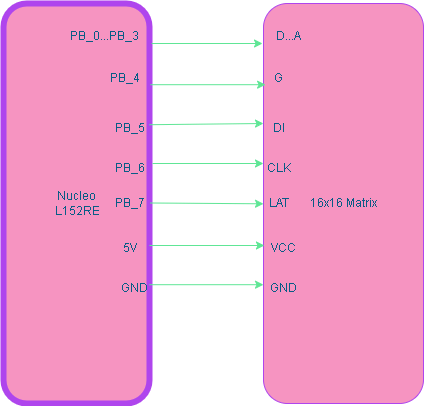

The diagram above was exported from draw.io. Its source (the exported page's mxGraphModel, read from the mxfile embedded in the PNG):
<mxGraphModel dx="829" dy="773" grid="1" gridSize="10" guides="1" tooltips="1" connect="1" arrows="1" fold="1" page="1" pageScale="1" pageWidth="827" pageHeight="1169" math="0" shadow="0" adaptiveColors="none">
  <root>
    <mxCell id="0" />
    <mxCell id="1" parent="0" />
    <mxCell id="xNJttMrTTXQXrNjsvzgJ-2" value="Nucleo&lt;div&gt;&amp;nbsp;L152RE&lt;/div&gt;" style="rounded=1;whiteSpace=wrap;html=1;fillColor=#F694C1;strokeColor=#AF45ED;fontStyle=0;strokeWidth=6;labelBackgroundColor=none;fontColor=#095C86;shadow=0;arcSize=16;" vertex="1" parent="1">
      <mxGeometry x="200" y="360" width="146" height="400" as="geometry" />
    </mxCell>
    <mxCell id="xNJttMrTTXQXrNjsvzgJ-4" value="16x16 Matrix" style="rounded=1;whiteSpace=wrap;html=1;fillColor=#F694C1;strokeColor=#AF45ED;labelBackgroundColor=none;fontColor=#095C86;" vertex="1" parent="1">
      <mxGeometry x="460" y="360" width="160" height="400" as="geometry" />
    </mxCell>
    <mxCell id="xNJttMrTTXQXrNjsvzgJ-18" value="" style="endArrow=classic;html=1;rounded=1;exitX=1.014;exitY=0.1;exitDx=0;exitDy=0;exitPerimeter=0;entryX=-0.006;entryY=0.1;entryDx=0;entryDy=0;entryPerimeter=0;strokeColor=#60E696;labelBackgroundColor=none;fontColor=default;" edge="1" parent="1" source="xNJttMrTTXQXrNjsvzgJ-2" target="xNJttMrTTXQXrNjsvzgJ-4">
      <mxGeometry width="50" height="50" relative="1" as="geometry">
        <mxPoint x="480" y="720" as="sourcePoint" />
        <mxPoint x="530" y="670" as="targetPoint" />
      </mxGeometry>
    </mxCell>
    <mxCell id="xNJttMrTTXQXrNjsvzgJ-19" value="" style="endArrow=classic;html=1;rounded=1;exitX=1;exitY=0.703;exitDx=0;exitDy=0;exitPerimeter=0;entryX=0;entryY=0.703;entryDx=0;entryDy=0;entryPerimeter=0;strokeColor=#60E696;labelBackgroundColor=none;fontColor=default;" edge="1" parent="1" source="xNJttMrTTXQXrNjsvzgJ-2" target="xNJttMrTTXQXrNjsvzgJ-4">
      <mxGeometry width="50" height="50" relative="1" as="geometry">
        <mxPoint x="349" y="770" as="sourcePoint" />
        <mxPoint x="460" y="770" as="targetPoint" />
      </mxGeometry>
    </mxCell>
    <mxCell id="xNJttMrTTXQXrNjsvzgJ-20" value="" style="endArrow=classic;html=1;rounded=1;exitX=1.014;exitY=0.1;exitDx=0;exitDy=0;exitPerimeter=0;entryX=-0.006;entryY=0.1;entryDx=0;entryDy=0;entryPerimeter=0;strokeColor=#60E696;labelBackgroundColor=none;fontColor=default;" edge="1" parent="1">
      <mxGeometry width="50" height="50" relative="1" as="geometry">
        <mxPoint x="349" y="520" as="sourcePoint" />
        <mxPoint x="460" y="520" as="targetPoint" />
      </mxGeometry>
    </mxCell>
    <mxCell id="xNJttMrTTXQXrNjsvzgJ-21" value="" style="endArrow=classic;html=1;rounded=1;exitX=1.007;exitY=0.203;exitDx=0;exitDy=0;exitPerimeter=0;entryX=0.013;entryY=0.203;entryDx=0;entryDy=0;entryPerimeter=0;strokeColor=#60E696;labelBackgroundColor=none;fontColor=default;" edge="1" parent="1" source="xNJttMrTTXQXrNjsvzgJ-2" target="xNJttMrTTXQXrNjsvzgJ-4">
      <mxGeometry width="50" height="50" relative="1" as="geometry">
        <mxPoint x="378" y="430" as="sourcePoint" />
        <mxPoint x="489" y="430" as="targetPoint" />
      </mxGeometry>
    </mxCell>
    <mxCell id="xNJttMrTTXQXrNjsvzgJ-22" value="" style="endArrow=classic;html=1;rounded=1;exitX=1;exitY=0.303;exitDx=0;exitDy=0;exitPerimeter=0;entryX=0;entryY=0.3;entryDx=0;entryDy=0;entryPerimeter=0;strokeColor=#60E696;labelBackgroundColor=none;fontColor=default;" edge="1" parent="1" source="xNJttMrTTXQXrNjsvzgJ-2" target="xNJttMrTTXQXrNjsvzgJ-4">
      <mxGeometry width="50" height="50" relative="1" as="geometry">
        <mxPoint x="370" y="510" as="sourcePoint" />
        <mxPoint x="481" y="510" as="targetPoint" />
      </mxGeometry>
    </mxCell>
    <mxCell id="xNJttMrTTXQXrNjsvzgJ-23" value="" style="endArrow=classic;html=1;rounded=1;exitX=1.007;exitY=0.798;exitDx=0;exitDy=0;exitPerimeter=0;entryX=0;entryY=0.8;entryDx=0;entryDy=0;entryPerimeter=0;strokeColor=#60E696;labelBackgroundColor=none;fontColor=default;" edge="1" parent="1">
      <mxGeometry width="50" height="50" relative="1" as="geometry">
        <mxPoint x="347.02199999999993" y="559.5" as="sourcePoint" />
        <mxPoint x="460" y="560.3" as="targetPoint" />
      </mxGeometry>
    </mxCell>
    <mxCell id="xNJttMrTTXQXrNjsvzgJ-24" value="" style="endArrow=classic;html=1;rounded=1;exitX=1;exitY=0.605;exitDx=0;exitDy=0;exitPerimeter=0;entryX=0.006;entryY=0.605;entryDx=0;entryDy=0;entryPerimeter=0;strokeColor=#60E696;labelBackgroundColor=none;fontColor=default;" edge="1" parent="1" source="xNJttMrTTXQXrNjsvzgJ-2" target="xNJttMrTTXQXrNjsvzgJ-4">
      <mxGeometry width="50" height="50" relative="1" as="geometry">
        <mxPoint x="357.02199999999993" y="569.5" as="sourcePoint" />
        <mxPoint x="470" y="570.3" as="targetPoint" />
      </mxGeometry>
    </mxCell>
    <mxCell id="xNJttMrTTXQXrNjsvzgJ-25" value="D...A" style="text;html=1;align=center;verticalAlign=middle;resizable=0;points=[];autosize=1;strokeColor=none;fillColor=none;labelBackgroundColor=none;fontColor=#095C86;" vertex="1" parent="1">
      <mxGeometry x="460" y="378" width="50" height="30" as="geometry" />
    </mxCell>
    <mxCell id="xNJttMrTTXQXrNjsvzgJ-26" value="PB_0...PB_3" style="text;html=1;align=center;verticalAlign=middle;resizable=0;points=[];autosize=1;strokeColor=none;fillColor=none;labelBackgroundColor=none;fontColor=#095C86;" vertex="1" parent="1">
      <mxGeometry x="256" y="378" width="90" height="30" as="geometry" />
    </mxCell>
    <mxCell id="xNJttMrTTXQXrNjsvzgJ-27" value="G" style="text;html=1;align=center;verticalAlign=middle;resizable=0;points=[];autosize=1;strokeColor=none;fillColor=none;labelBackgroundColor=none;fontColor=#095C86;" vertex="1" parent="1">
      <mxGeometry x="460" y="420" width="30" height="30" as="geometry" />
    </mxCell>
    <mxCell id="xNJttMrTTXQXrNjsvzgJ-28" value="DI" style="text;html=1;align=center;verticalAlign=middle;resizable=0;points=[];autosize=1;strokeColor=none;fillColor=none;labelBackgroundColor=none;fontColor=#095C86;" vertex="1" parent="1">
      <mxGeometry x="455" y="470" width="40" height="30" as="geometry" />
    </mxCell>
    <mxCell id="xNJttMrTTXQXrNjsvzgJ-29" value="CLK" style="text;html=1;align=center;verticalAlign=middle;resizable=0;points=[];autosize=1;strokeColor=none;fillColor=none;labelBackgroundColor=none;fontColor=#095C86;" vertex="1" parent="1">
      <mxGeometry x="450" y="510" width="50" height="30" as="geometry" />
    </mxCell>
    <mxCell id="xNJttMrTTXQXrNjsvzgJ-30" value="LAT" style="text;html=1;align=center;verticalAlign=middle;resizable=0;points=[];autosize=1;strokeColor=none;fillColor=none;labelBackgroundColor=none;fontColor=#095C86;" vertex="1" parent="1">
      <mxGeometry x="455" y="545" width="40" height="30" as="geometry" />
    </mxCell>
    <mxCell id="xNJttMrTTXQXrNjsvzgJ-31" value="VCC" style="text;html=1;align=center;verticalAlign=middle;resizable=0;points=[];autosize=1;strokeColor=none;fillColor=none;labelBackgroundColor=none;fontColor=#095C86;" vertex="1" parent="1">
      <mxGeometry x="455" y="590" width="50" height="30" as="geometry" />
    </mxCell>
    <mxCell id="xNJttMrTTXQXrNjsvzgJ-32" value="GND" style="text;html=1;align=center;verticalAlign=middle;resizable=0;points=[];autosize=1;strokeColor=none;fillColor=none;labelBackgroundColor=none;fontColor=#095C86;" vertex="1" parent="1">
      <mxGeometry x="455" y="630" width="50" height="30" as="geometry" />
    </mxCell>
    <mxCell id="xNJttMrTTXQXrNjsvzgJ-33" value="PB_4" style="text;html=1;align=center;verticalAlign=middle;resizable=0;points=[];autosize=1;strokeColor=none;fillColor=none;labelBackgroundColor=none;fontColor=#095C86;" vertex="1" parent="1">
      <mxGeometry x="296" y="420" width="50" height="30" as="geometry" />
    </mxCell>
    <mxCell id="xNJttMrTTXQXrNjsvzgJ-41" value="5V" style="text;html=1;align=center;verticalAlign=middle;resizable=0;points=[];autosize=1;strokeColor=none;fillColor=none;labelBackgroundColor=none;fontColor=#095C86;" vertex="1" parent="1">
      <mxGeometry x="306" y="590" width="40" height="30" as="geometry" />
    </mxCell>
    <mxCell id="xNJttMrTTXQXrNjsvzgJ-42" value="GND" style="text;html=1;align=center;verticalAlign=middle;resizable=0;points=[];autosize=1;strokeColor=none;fillColor=none;labelBackgroundColor=none;fontColor=#095C86;" vertex="1" parent="1">
      <mxGeometry x="306" y="630" width="50" height="30" as="geometry" />
    </mxCell>
    <mxCell id="xNJttMrTTXQXrNjsvzgJ-43" value="PB_5" style="text;html=1;align=center;verticalAlign=middle;resizable=0;points=[];autosize=1;strokeColor=none;fillColor=none;labelBackgroundColor=none;fontColor=#095C86;" vertex="1" parent="1">
      <mxGeometry x="301" y="470" width="50" height="30" as="geometry" />
    </mxCell>
    <mxCell id="xNJttMrTTXQXrNjsvzgJ-44" value="PB_6" style="text;html=1;align=center;verticalAlign=middle;resizable=0;points=[];autosize=1;strokeColor=none;fillColor=none;labelBackgroundColor=none;fontColor=#095C86;" vertex="1" parent="1">
      <mxGeometry x="301" y="510" width="50" height="30" as="geometry" />
    </mxCell>
    <mxCell id="xNJttMrTTXQXrNjsvzgJ-45" value="PB_7" style="text;html=1;align=center;verticalAlign=middle;resizable=0;points=[];autosize=1;strokeColor=none;fillColor=none;labelBackgroundColor=none;fontColor=#095C86;" vertex="1" parent="1">
      <mxGeometry x="301" y="545" width="50" height="30" as="geometry" />
    </mxCell>
  </root>
</mxGraphModel>